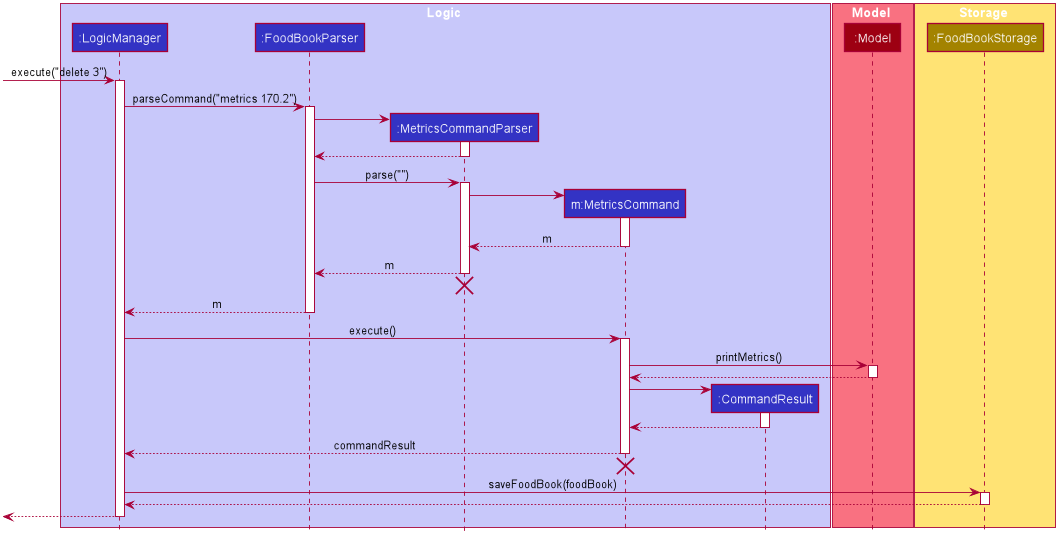

The diagram above was rendered by PlantUML. Its source (embedded in the PNG):
@startuml








skinparam BackgroundColor #FFFFFFF

skinparam Shadowing false

skinparam Class {
    FontColor #FFFFFF
    BorderThickness 1
    BorderColor #FFFFFF
    StereotypeFontColor #FFFFFF
    FontName Arial
}

skinparam Actor {
    BorderColor #000000
    Color #000000
    FontName Arial
}

skinparam Sequence {
    MessageAlign center
    BoxFontSize 15
    BoxPadding 0
    BoxFontColor #FFFFFF
    FontName Arial
}

skinparam Participant {
    FontColor #FFFFFFF
    Padding 20
}

skinparam MinClassWidth 50
skinparam ParticipantPadding 10
skinparam Shadowing false
skinparam DefaultTextAlignment center
skinparam packageStyle Rectangle

hide footbox
hide members
hide circle

box Logic #C8C8FA
participant ":LogicManager" as LogicManager #3333C4
participant ":FoodBookParser" as FoodBookParser #3333C4
participant ":MetricsCommandParser" as MetricsCommandParser #3333C4
participant "m:MetricsCommand" as MetricsCommand #3333C4
participant ":CommandResult" as CommandResult #3333C4
end box

box Model #F97181
participant ":Model" as Model #9D0012
end box

box Storage #FFE374
participant ":FoodBookStorage" as FoodBookStorage #A38300
end box

[-> LogicManager : execute("delete 3")
activate LogicManager

LogicManager -> FoodBookParser : parseCommand("metrics 170.2")
activate FoodBookParser

create MetricsCommandParser
FoodBookParser -> MetricsCommandParser
activate MetricsCommandParser

MetricsCommandParser --> FoodBookParser
deactivate MetricsCommandParser

FoodBookParser -> MetricsCommandParser : parse("")
activate MetricsCommandParser

create MetricsCommand
MetricsCommandParser -> MetricsCommand
activate MetricsCommand

MetricsCommand --> MetricsCommandParser : m
deactivate MetricsCommand

MetricsCommandParser --> FoodBookParser : m
deactivate MetricsCommandParser
MetricsCommandParser -[hidden]-> FoodBookParser
destroy MetricsCommandParser

FoodBookParser --> LogicManager : m
deactivate FoodBookParser

LogicManager -> MetricsCommand : execute()
activate MetricsCommand

MetricsCommand -> Model : printMetrics()
activate Model

Model --> MetricsCommand
deactivate Model

create CommandResult
MetricsCommand -> CommandResult
activate CommandResult

CommandResult --> MetricsCommand
deactivate CommandResult

MetricsCommand --> LogicManager : commandResult
deactivate MetricsCommand

MetricsCommand -[hidden]-> LogicManager
destroy MetricsCommand

LogicManager -> FoodBookStorage : saveFoodBook(foodBook)
activate FoodBookStorage

FoodBookStorage --> LogicManager
deactivate FoodBookStorage

[<--LogicManager
deactivate LogicManager
@enduml